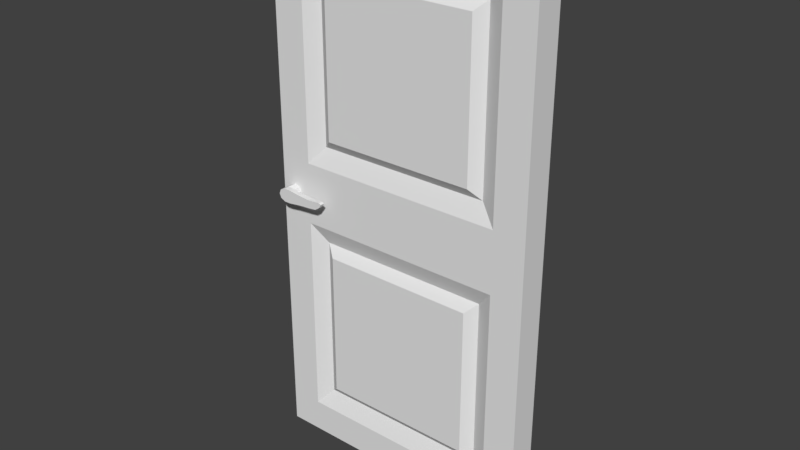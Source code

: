 # Source: Single_Door.blend  (saved by Blender 2.79.0; exported with 4.5.12 LTS)
import bpy
from mathutils import Matrix  # noqa: F401  (used for matrix-valued properties, if any)

bpy.ops.wm.read_factory_settings(use_empty=True)
scene = bpy.context.scene
scene.name = 'Scene'

# ---- collections
col_collection_1 = bpy.data.collections.new('Collection 1'); scene.collection.children.link(col_collection_1)

# ---- materials (node trees are filled in below, after node groups)
mat_material = bpy.data.materials.new('Material')
mat_material.alpha_threshold = 0.0
mat_material.use_transparent_shadow = False
mat_material.roughness = 0.5
mat_material.line_color = (0.0, 0.0, 0.0, 1.0)

# ---- material node trees

# ---- world
world_world = bpy.data.worlds.new('World'); scene.world = world_world
world_world.color = (0.05088, 0.05088, 0.05088)
world_world.use_sun_shadow = False
world_world.sun_shadow_jitter_overblur = 0.0
world_world.cycles.sampling_method = 'MANUAL'

# ---- meshes
me_cube = bpy.data.meshes.new('Cube')
me_cube.from_pydata([(1.0, 1.0, -1.0), (1.0, -1.0, -1.0), (-1.0, -1.0, -1.0), (-1.0, 1.0, -1.0), (1.0, 1.0, 1.0), (1.0, -1.0, 1.0), (-1.0, -1.0, 1.0), (-1.0, 1.0, 1.0), (1.0, 1.0, 0.1196), (1.0, -1.0, 0.1196), (-1.0, -1.0, 0.1196), (-1.0, 1.0, 0.1196), (1.0, 1.0, 0.8823), (1.0, -1.0, 0.8823), (-1.0, -1.0, 0.8823), (-1.0, 1.0, 0.8823), (1.0, 1.0, -0.1086), (1.0, -1.0, -0.1086), (-1.0, -1.0, -0.1086), (-1.0, 1.0, -0.1086), (1.0, 1.0, -0.8758), (1.0, -1.0, -0.8758), (-1.0, -1.0, -0.8758), (-1.0, 1.0, -0.8758), (-0.7636, 1.0, -1.0), (-0.7636, -1.0, -1.0), (-0.7636, 1.0, 1.0), (-0.7636, -1.0, 1.0), (-0.7636, 1.0, 0.1196), (-0.7636, -1.0, 0.1196), (-0.7636, 1.0, 0.8823), (-0.7636, -1.0, 0.8823), (-0.7636, -1.0, -0.1086), (-0.7636, 1.0, -0.1086), (-0.7636, -1.0, -0.8758), (-0.7636, 1.0, -0.8758), (0.7653, 1.0, -1.0), (0.7653, -1.0, -1.0), (0.7653, 1.0, 1.0), (0.7653, -1.0, 1.0), (0.7653, 1.0, 0.1196), (0.7653, -1.0, 0.1196), (0.7653, 1.0, 0.8823), (0.7653, -1.0, 0.8823), (0.7653, -1.0, -0.1086), (0.7653, 1.0, -0.1086), (0.7653, -1.0, -0.8758), (0.7653, 1.0, -0.8758), (0.6458, 0.4734, 0.1881), (-0.6442, 0.4734, 0.1881), (0.6458, -0.4734, 0.1881), (-0.6442, -0.4734, 0.1881), (0.6458, 0.4734, 0.8139), (-0.6442, 0.4734, 0.8139), (0.6458, -0.4734, 0.8139), (-0.6442, -0.4734, 0.8139), (0.6458, -0.4734, -0.1775), (-0.6442, -0.4734, -0.1775), (0.6458, 0.4734, -0.1775), (-0.6442, 0.4734, -0.1775), (0.6458, -0.4734, -0.807), (-0.6442, -0.4734, -0.807), (0.6458, 0.4734, -0.807), (-0.6442, 0.4734, -0.807), (0.5661, 1.009, 0.2253), (-0.5645, 1.009, 0.2253), (0.5661, -1.009, 0.2253), (-0.5645, -1.009, 0.2253), (0.5661, 1.009, 0.7767), (-0.5645, 1.009, 0.7767), (0.5661, -1.009, 0.7767), (-0.5645, -1.009, 0.7767), (0.5661, -1.009, -0.2149), (-0.5645, -1.009, -0.2149), (0.5661, 1.009, -0.2149), (-0.5645, 1.009, -0.2149), (0.5661, -1.009, -0.7696), (-0.5645, -1.009, -0.7696), (0.5661, 1.009, -0.7696), (-0.5645, 1.009, -0.7696)], [], [(12, 4, 5, 13), (14, 6, 7, 15), (18, 32, 29, 10), (10, 14, 15, 11), (8, 12, 13, 9), (20, 16, 17, 21), (22, 18, 19, 23), (2, 22, 23, 3), (0, 20, 21, 1), (42, 40, 48, 52), (37, 46, 34, 25), (16, 8, 9, 17), (33, 45, 58, 59), (31, 29, 51, 55), (38, 42, 30, 26), (45, 47, 62, 58), (47, 36, 24, 35), (43, 39, 27, 31), (38, 26, 27, 39), (36, 37, 25, 24), (0, 1, 37, 36), (4, 38, 39, 5), (13, 5, 39, 43), (20, 0, 36, 47), (12, 8, 40, 42), (4, 12, 42, 38), (9, 13, 43, 41), (21, 17, 44, 46), (17, 9, 41, 44), (1, 21, 46, 37), (16, 20, 47, 45), (48, 49, 65, 64), (62, 63, 79, 78), (60, 56, 72, 76), (61, 60, 76, 77), (34, 46, 60, 61), (47, 35, 63, 62), (40, 28, 49, 48), (28, 30, 53, 49), (41, 43, 54, 50), (35, 33, 59, 63), (29, 41, 50, 51), (46, 44, 56, 60), (30, 42, 52, 53), (43, 31, 55, 54), (32, 34, 61, 57), (44, 32, 57, 56), (74, 78, 79, 75), (76, 72, 73, 77), (66, 70, 71, 67), (68, 64, 65, 69), (58, 62, 78, 74), (63, 59, 75, 79), (51, 50, 66, 67), (57, 61, 77, 73), (53, 52, 68, 69), (55, 51, 67, 71), (54, 55, 71, 70), (49, 53, 69, 65), (56, 57, 73, 72), (52, 48, 64, 68), (59, 58, 74, 75), (50, 54, 70, 66), (33, 35, 23, 19), (25, 34, 22, 2), (16, 45, 40, 8), (34, 32, 18, 22), (29, 31, 14, 10), (26, 30, 15, 7), (30, 28, 11, 15), (35, 24, 3, 23), (31, 27, 6, 14), (26, 7, 6, 27), (24, 25, 2, 3), (19, 11, 28, 33), (44, 41, 29, 32), (40, 45, 33, 28), (18, 10, 11, 19)])
me_cube.materials.append(mat_material)
me_cube.use_remesh_preserve_volume = False
me_cube.use_remesh_preserve_attributes = False
me_cube.use_mirror_vertex_groups = False
me_cube.update()
me_plane = bpy.data.meshes.new('Plane')
me_plane.from_pydata([(0.0, -1.0, 0.0), (0.0, 1.0, 0.0), (-1.0, 0.0, 0.0), (1.0, 0.0, 0.0), (0.0, 0.0, 0.0), (0.0, -1.0, 2.191), (0.0, 0.0, 2.191), (0.0, 1.0, 2.191), (-1.0, 0.0, 2.191), (0.0, 0.0, 2.191), (0.0, -1.0, 1.402), (-1.0, 0.0, 1.402), (0.0, 1.0, 1.402), (1.0, 0.0, 1.402), (6.94, 0.6044, 2.214), (5.82, -0.4762, 2.191), (5.82, 0.7019, 2.191), (5.82, -0.4762, 1.494), (5.82, 0.7019, 1.494), (6.94, 0.6044, 1.572), (0.7391, 0.6457, 0.0), (0.0, 0.6457, 2.191), (0.7391, 0.6457, 1.402), (6.56, 0.7768, 2.214), (6.56, 0.7768, 1.572), (0.7391, -0.6457, 0.0), (0.0, -0.6457, 2.191), (0.7391, -0.6457, 1.402), (6.56, 0.01608, 2.214), (6.56, 0.01608, 1.572), (-0.7361, -0.6457, 0.0), (0.0, -0.6457, 2.191), (0.0, -0.6457, 0.0), (-0.7361, -0.6457, 1.402), (-0.7361, -0.6457, 2.191), (-0.7374, 0.6457, 2.191), (0.0, 0.6457, 0.0), (-0.7374, 0.6457, 1.402), (-0.7374, 0.6457, 0.0), (0.0, 0.6457, 2.191), (1.0, -1.0, 1.402), (1.0, -1.0, 2.191), (1.0, 0.0, 1.402), (1.0, 0.0, 2.191), (1.0, 1.0, 2.191), (1.0, 1.0, 1.402), (1.0, 0.6457, 1.402), (1.0, 0.6457, 2.191), (1.0, -0.6457, 2.191), (1.0, -0.6457, 1.402), (5.82, 0.1128, 2.191), (5.82, -0.2675, 2.191), (5.82, 0.4932, 2.191), (5.82, 0.4932, 1.494), (5.82, -0.2675, 1.494), (5.82, 0.1128, 1.494), (2.205, -0.83, 1.402), (3.41, -0.6971, 1.402), (4.615, -0.6125, 1.402), (2.205, 0.83, 1.402), (3.41, 0.6971, 1.402), (4.615, 0.6125, 1.402), (4.615, -0.6125, 2.191), (3.41, -0.6971, 2.191), (2.205, -0.83, 2.191), (4.615, 0.6125, 2.191), (3.41, 0.6971, 2.191), (2.205, 0.83, 2.191), (2.205, 3.373e-09, 2.191), (3.41, 5.574e-09, 2.191), (4.615, 6.968e-09, 2.191), (2.205, -0.536, 2.191), (3.41, -0.4501, 2.191), (4.615, -0.3955, 2.191), (2.205, 0.536, 2.191), (3.41, 0.4501, 2.191), (4.615, 0.3955, 2.191), (2.205, 0.536, 1.402), (3.41, 0.4501, 1.402), (4.615, 0.3955, 1.402), (2.205, -0.536, 1.402), (3.41, -0.4501, 1.402), (4.615, -0.3955, 1.402), (2.205, -2.492e-09, 1.402), (3.41, -4.878e-09, 1.402), (4.615, -6.402e-09, 1.402)], [], [(2, 4, 32, 30), (3, 25, 32, 4), (1, 36, 38), (4, 36, 20, 3), (8, 34, 31, 6), (9, 6, 31, 26), (7, 35, 39), (6, 9, 21, 39), (11, 33, 34, 8), (82, 85, 55, 54), (62, 58, 17, 15), (12, 37, 35, 7), (1, 38, 37, 12), (25, 3, 13, 27), (20, 1, 12, 22), (2, 30, 33, 11), (24, 18, 16, 23), (29, 19, 14, 28), (76, 70, 50, 52), (73, 62, 15, 51), (79, 61, 18, 53), (61, 65, 16, 18), (85, 79, 53, 55), (65, 76, 52, 16), (19, 24, 23, 14), (3, 20, 22, 13), (70, 73, 51, 50), (17, 29, 28, 15), (0, 25, 27, 10), (58, 82, 54, 17), (30, 32, 0), (31, 34, 5), (32, 25, 0), (34, 33, 10, 5), (33, 30, 0, 10), (26, 31, 5), (39, 35, 8, 6), (20, 36, 1), (39, 21, 7), (35, 37, 11, 8), (37, 38, 2, 11), (38, 36, 4, 2), (10, 27, 49, 40), (9, 26, 48, 43), (7, 21, 47, 44), (13, 22, 46, 42), (12, 7, 44, 45), (22, 12, 45, 46), (26, 5, 41, 48), (21, 9, 43, 47), (5, 10, 40, 41), (27, 13, 42, 49), (50, 51, 28, 14), (16, 52, 23), (52, 50, 14, 23), (51, 15, 28), (54, 55, 19, 29), (53, 18, 24), (55, 53, 24, 19), (17, 54, 29), (40, 49, 80, 56), (56, 80, 81, 57), (57, 81, 82, 58), (43, 48, 71, 68), (68, 71, 72, 69), (69, 72, 73, 70), (44, 47, 74, 67), (67, 74, 75, 66), (66, 75, 76, 65), (42, 46, 77, 83), (83, 77, 78, 84), (84, 78, 79, 85), (45, 44, 67, 59), (59, 67, 66, 60), (60, 66, 65, 61), (46, 45, 59, 77), (77, 59, 60, 78), (78, 60, 61, 79), (48, 41, 64, 71), (71, 64, 63, 72), (72, 63, 62, 73), (47, 43, 68, 74), (74, 68, 69, 75), (75, 69, 70, 76), (41, 40, 56, 64), (64, 56, 57, 63), (63, 57, 58, 62), (49, 42, 83, 80), (80, 83, 84, 81), (81, 84, 85, 82)])
me_plane.use_remesh_preserve_volume = False
me_plane.use_remesh_preserve_attributes = False
me_plane.use_mirror_vertex_groups = False
me_plane.update()

# ---- objects
ob_door = bpy.data.objects.new('Door', me_cube)
ob_door_handle = bpy.data.objects.new('Door Handle', me_plane)

# ---- transforms, parenting, visibility, modifiers, constraints
ob_door.location = (0.0, 0.0, 0.0)
ob_door.scale = (0.5055, -0.05329, 1.0)
ob_door.lock_rotations_4d = False
ob_door.empty_display_type = 'ARROWS'
ob_door.lineart.crease_threshold = 0.0
ob_door_handle.parent = ob_door
ob_door_handle.matrix_parent_inverse = Matrix(((1.978, 0.0, 0.0, 0.0), (0.0, -18.77, 0.0, 0.0), (0.0, 0.0, 1.0, 0.0), (0.0, 0.0, 0.0, 1.0)))
ob_door_handle.location = (-0.4526, -0.05329, 0.0)
ob_door_handle.rotation_euler = (1.571, -0.0, 0.0)
ob_door_handle.scale = (0.02485, 0.02485, 0.02485)
ob_door_handle.lineart.crease_threshold = 0.0

# ---- collection membership
col_collection_1.objects.link(ob_door)
col_collection_1.objects.link(ob_door_handle)

# ---- scene / render settings (as saved in the file)
scene.frame_start = 1; scene.frame_end = 250; scene.frame_set(1)
scene.render.engine = 'BLENDER_EEVEE_NEXT'
scene.render.resolution_percentage = 50
scene.render.dither_intensity = 0.0
scene.cycles.use_denoising = False
scene.cycles.samples = 128
scene.cycles.sampling_pattern = 'TABULATED_SOBOL'
scene.cycles.use_adaptive_sampling = False
scene.cycles.use_light_tree = False
scene.cycles.blur_glossy = 0.0
scene.cycles.sample_clamp_indirect = 0.0
scene.view_settings.view_transform = 'Standard'
bpy.context.view_layer.update()

# ---- added for rendering (the .blend has no active camera and no usable light): camera, sun
cam_auto = bpy.data.cameras.new('AutoCamera')
cam_auto.lens = 50.0
cam_auto.sensor_width = 36.0
cam_auto.clip_end = 1000.0
ob_auto_camera = bpy.data.objects.new('AutoCamera', cam_auto)
scene.collection.objects.link(ob_auto_camera)
ob_auto_camera.location = (2.07888, -2.52193, 1.6631)
ob_auto_camera.rotation_euler = (1.09748, -7.21219e-08, 0.694738)
scene.camera = ob_auto_camera
light_auto_sun = bpy.data.lights.new('AutoSun', 'SUN')
light_auto_sun.energy = 3.0
light_auto_sun.angle = 0.0523599
ob_auto_sun = bpy.data.objects.new('AutoSun', light_auto_sun)
scene.collection.objects.link(ob_auto_sun)
ob_auto_sun.rotation_euler = (0.872665, 0.174533, 0.523599)
bpy.context.view_layer.update()
